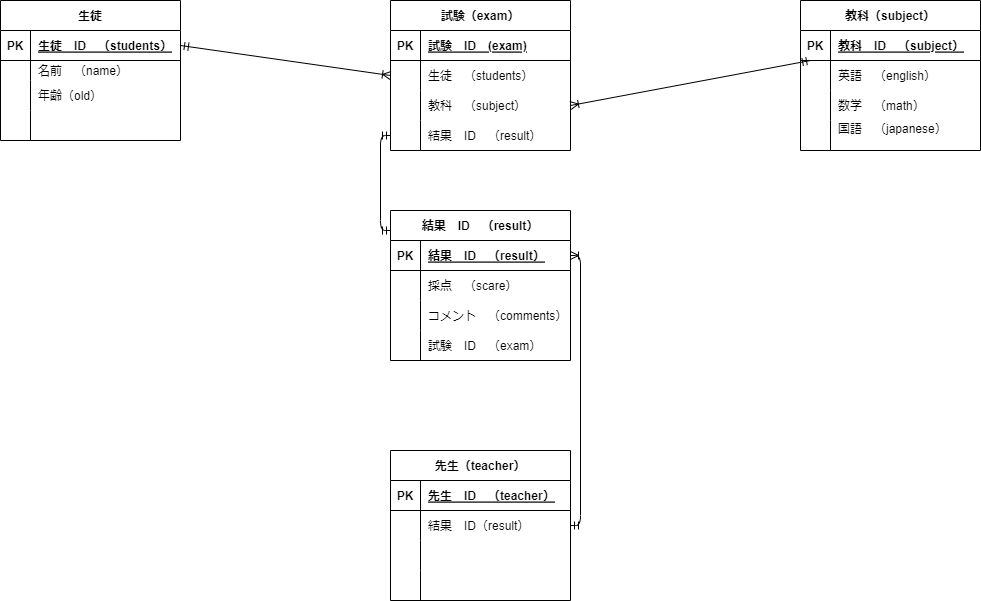

The diagram above was exported from draw.io. Its source (the exported page's mxGraphModel, read from the mxfile embedded in the PNG):
<mxGraphModel dx="1936" dy="757" grid="1" gridSize="10" guides="1" tooltips="1" connect="1" arrows="1" fold="1" page="1" pageScale="1" pageWidth="827" pageHeight="1169" background="none" math="0" shadow="0">
  <root>
    <mxCell id="0" />
    <mxCell id="1" parent="0" />
    <mxCell id="145" value="生徒" style="shape=table;startSize=30;container=1;collapsible=1;childLayout=tableLayout;fixedRows=1;rowLines=0;fontStyle=1;align=center;resizeLast=1;" parent="1" vertex="1">
      <mxGeometry x="-320" y="60" width="180" height="140" as="geometry" />
    </mxCell>
    <mxCell id="146" value="" style="shape=tableRow;horizontal=0;startSize=0;swimlaneHead=0;swimlaneBody=0;fillColor=none;collapsible=0;dropTarget=0;points=[[0,0.5],[1,0.5]];portConstraint=eastwest;top=0;left=0;right=0;bottom=1;" parent="145" vertex="1">
      <mxGeometry y="30" width="180" height="30" as="geometry" />
    </mxCell>
    <mxCell id="147" value="PK" style="shape=partialRectangle;connectable=0;fillColor=none;top=0;left=0;bottom=0;right=0;fontStyle=1;overflow=hidden;" parent="146" vertex="1">
      <mxGeometry width="30" height="30" as="geometry">
        <mxRectangle width="30" height="30" as="alternateBounds" />
      </mxGeometry>
    </mxCell>
    <mxCell id="148" value="生徒　ID　（students）" style="shape=partialRectangle;connectable=0;fillColor=none;top=0;left=0;bottom=0;right=0;align=left;spacingLeft=6;fontStyle=5;overflow=hidden;" parent="146" vertex="1">
      <mxGeometry x="30" width="150" height="30" as="geometry">
        <mxRectangle width="150" height="30" as="alternateBounds" />
      </mxGeometry>
    </mxCell>
    <mxCell id="149" value="" style="shape=tableRow;horizontal=0;startSize=0;swimlaneHead=0;swimlaneBody=0;fillColor=none;collapsible=0;dropTarget=0;points=[[0,0.5],[1,0.5]];portConstraint=eastwest;top=0;left=0;right=0;bottom=0;" parent="145" vertex="1">
      <mxGeometry y="60" width="180" height="20" as="geometry" />
    </mxCell>
    <mxCell id="150" value="" style="shape=partialRectangle;connectable=0;fillColor=none;top=0;left=0;bottom=0;right=0;editable=1;overflow=hidden;" parent="149" vertex="1">
      <mxGeometry width="30" height="20" as="geometry">
        <mxRectangle width="30" height="20" as="alternateBounds" />
      </mxGeometry>
    </mxCell>
    <mxCell id="151" value="名前　（name）" style="shape=partialRectangle;connectable=0;fillColor=none;top=0;left=0;bottom=0;right=0;align=left;spacingLeft=6;overflow=hidden;" parent="149" vertex="1">
      <mxGeometry x="30" width="150" height="20" as="geometry">
        <mxRectangle width="150" height="20" as="alternateBounds" />
      </mxGeometry>
    </mxCell>
    <mxCell id="152" value="" style="shape=tableRow;horizontal=0;startSize=0;swimlaneHead=0;swimlaneBody=0;fillColor=none;collapsible=0;dropTarget=0;points=[[0,0.5],[1,0.5]];portConstraint=eastwest;top=0;left=0;right=0;bottom=0;" parent="145" vertex="1">
      <mxGeometry y="80" width="180" height="30" as="geometry" />
    </mxCell>
    <mxCell id="153" value="" style="shape=partialRectangle;connectable=0;fillColor=none;top=0;left=0;bottom=0;right=0;editable=1;overflow=hidden;" parent="152" vertex="1">
      <mxGeometry width="30" height="30" as="geometry">
        <mxRectangle width="30" height="30" as="alternateBounds" />
      </mxGeometry>
    </mxCell>
    <mxCell id="154" value="年齢（old）" style="shape=partialRectangle;connectable=0;fillColor=none;top=0;left=0;bottom=0;right=0;align=left;spacingLeft=6;overflow=hidden;" parent="152" vertex="1">
      <mxGeometry x="30" width="150" height="30" as="geometry">
        <mxRectangle width="150" height="30" as="alternateBounds" />
      </mxGeometry>
    </mxCell>
    <mxCell id="155" value="" style="shape=tableRow;horizontal=0;startSize=0;swimlaneHead=0;swimlaneBody=0;fillColor=none;collapsible=0;dropTarget=0;points=[[0,0.5],[1,0.5]];portConstraint=eastwest;top=0;left=0;right=0;bottom=0;" parent="145" vertex="1">
      <mxGeometry y="110" width="180" height="30" as="geometry" />
    </mxCell>
    <mxCell id="156" value="" style="shape=partialRectangle;connectable=0;fillColor=none;top=0;left=0;bottom=0;right=0;editable=1;overflow=hidden;" parent="155" vertex="1">
      <mxGeometry width="30" height="30" as="geometry">
        <mxRectangle width="30" height="30" as="alternateBounds" />
      </mxGeometry>
    </mxCell>
    <mxCell id="157" value="" style="shape=partialRectangle;connectable=0;fillColor=none;top=0;left=0;bottom=0;right=0;align=left;spacingLeft=6;overflow=hidden;" parent="155" vertex="1">
      <mxGeometry x="30" width="150" height="30" as="geometry">
        <mxRectangle width="150" height="30" as="alternateBounds" />
      </mxGeometry>
    </mxCell>
    <mxCell id="246" value="教科（subject）" style="shape=table;startSize=30;container=1;collapsible=1;childLayout=tableLayout;fixedRows=1;rowLines=0;fontStyle=1;align=center;resizeLast=1;" vertex="1" parent="1">
      <mxGeometry x="480" y="60" width="180" height="150" as="geometry" />
    </mxCell>
    <mxCell id="247" value="" style="shape=tableRow;horizontal=0;startSize=0;swimlaneHead=0;swimlaneBody=0;fillColor=none;collapsible=0;dropTarget=0;points=[[0,0.5],[1,0.5]];portConstraint=eastwest;top=0;left=0;right=0;bottom=1;" vertex="1" parent="246">
      <mxGeometry y="30" width="180" height="30" as="geometry" />
    </mxCell>
    <mxCell id="248" value="PK" style="shape=partialRectangle;connectable=0;fillColor=none;top=0;left=0;bottom=0;right=0;fontStyle=1;overflow=hidden;" vertex="1" parent="247">
      <mxGeometry width="30" height="30" as="geometry">
        <mxRectangle width="30" height="30" as="alternateBounds" />
      </mxGeometry>
    </mxCell>
    <mxCell id="249" value="教科　ID　（subject）" style="shape=partialRectangle;connectable=0;fillColor=none;top=0;left=0;bottom=0;right=0;align=left;spacingLeft=6;fontStyle=5;overflow=hidden;" vertex="1" parent="247">
      <mxGeometry x="30" width="150" height="30" as="geometry">
        <mxRectangle width="150" height="30" as="alternateBounds" />
      </mxGeometry>
    </mxCell>
    <mxCell id="250" value="" style="shape=tableRow;horizontal=0;startSize=0;swimlaneHead=0;swimlaneBody=0;fillColor=none;collapsible=0;dropTarget=0;points=[[0,0.5],[1,0.5]];portConstraint=eastwest;top=0;left=0;right=0;bottom=0;" vertex="1" parent="246">
      <mxGeometry y="60" width="180" height="30" as="geometry" />
    </mxCell>
    <mxCell id="251" value="" style="shape=partialRectangle;connectable=0;fillColor=none;top=0;left=0;bottom=0;right=0;editable=1;overflow=hidden;" vertex="1" parent="250">
      <mxGeometry width="30" height="30" as="geometry">
        <mxRectangle width="30" height="30" as="alternateBounds" />
      </mxGeometry>
    </mxCell>
    <mxCell id="252" value="英語　（english）" style="shape=partialRectangle;connectable=0;fillColor=none;top=0;left=0;bottom=0;right=0;align=left;spacingLeft=6;overflow=hidden;" vertex="1" parent="250">
      <mxGeometry x="30" width="150" height="30" as="geometry">
        <mxRectangle width="150" height="30" as="alternateBounds" />
      </mxGeometry>
    </mxCell>
    <mxCell id="253" value="" style="shape=tableRow;horizontal=0;startSize=0;swimlaneHead=0;swimlaneBody=0;fillColor=none;collapsible=0;dropTarget=0;points=[[0,0.5],[1,0.5]];portConstraint=eastwest;top=0;left=0;right=0;bottom=0;" vertex="1" parent="246">
      <mxGeometry y="90" width="180" height="30" as="geometry" />
    </mxCell>
    <mxCell id="254" value="" style="shape=partialRectangle;connectable=0;fillColor=none;top=0;left=0;bottom=0;right=0;editable=1;overflow=hidden;" vertex="1" parent="253">
      <mxGeometry width="30" height="30" as="geometry">
        <mxRectangle width="30" height="30" as="alternateBounds" />
      </mxGeometry>
    </mxCell>
    <mxCell id="255" value="数学　（math）" style="shape=partialRectangle;connectable=0;fillColor=none;top=0;left=0;bottom=0;right=0;align=left;spacingLeft=6;overflow=hidden;" vertex="1" parent="253">
      <mxGeometry x="30" width="150" height="30" as="geometry">
        <mxRectangle width="150" height="30" as="alternateBounds" />
      </mxGeometry>
    </mxCell>
    <mxCell id="256" value="" style="shape=tableRow;horizontal=0;startSize=0;swimlaneHead=0;swimlaneBody=0;fillColor=none;collapsible=0;dropTarget=0;points=[[0,0.5],[1,0.5]];portConstraint=eastwest;top=0;left=0;right=0;bottom=0;" vertex="1" parent="246">
      <mxGeometry y="120" width="180" height="30" as="geometry" />
    </mxCell>
    <mxCell id="257" value="" style="shape=partialRectangle;connectable=0;fillColor=none;top=0;left=0;bottom=0;right=0;editable=1;overflow=hidden;" vertex="1" parent="256">
      <mxGeometry width="30" height="30" as="geometry">
        <mxRectangle width="30" height="30" as="alternateBounds" />
      </mxGeometry>
    </mxCell>
    <mxCell id="258" value="国語　（japanese）&#10;" style="shape=partialRectangle;connectable=0;fillColor=none;top=0;left=0;bottom=0;right=0;align=left;spacingLeft=6;overflow=hidden;" vertex="1" parent="256">
      <mxGeometry x="30" width="150" height="30" as="geometry">
        <mxRectangle width="150" height="30" as="alternateBounds" />
      </mxGeometry>
    </mxCell>
    <mxCell id="259" value="試験（exam）" style="shape=table;startSize=30;container=1;collapsible=1;childLayout=tableLayout;fixedRows=1;rowLines=0;fontStyle=1;align=center;resizeLast=1;" vertex="1" parent="1">
      <mxGeometry x="70" y="60" width="180" height="150" as="geometry" />
    </mxCell>
    <mxCell id="260" value="" style="shape=tableRow;horizontal=0;startSize=0;swimlaneHead=0;swimlaneBody=0;fillColor=none;collapsible=0;dropTarget=0;points=[[0,0.5],[1,0.5]];portConstraint=eastwest;top=0;left=0;right=0;bottom=1;" vertex="1" parent="259">
      <mxGeometry y="30" width="180" height="30" as="geometry" />
    </mxCell>
    <mxCell id="261" value="PK" style="shape=partialRectangle;connectable=0;fillColor=none;top=0;left=0;bottom=0;right=0;fontStyle=1;overflow=hidden;" vertex="1" parent="260">
      <mxGeometry width="30" height="30" as="geometry">
        <mxRectangle width="30" height="30" as="alternateBounds" />
      </mxGeometry>
    </mxCell>
    <mxCell id="262" value="試験　ID　(exam)" style="shape=partialRectangle;connectable=0;fillColor=none;top=0;left=0;bottom=0;right=0;align=left;spacingLeft=6;fontStyle=5;overflow=hidden;" vertex="1" parent="260">
      <mxGeometry x="30" width="150" height="30" as="geometry">
        <mxRectangle width="150" height="30" as="alternateBounds" />
      </mxGeometry>
    </mxCell>
    <mxCell id="263" value="" style="shape=tableRow;horizontal=0;startSize=0;swimlaneHead=0;swimlaneBody=0;fillColor=none;collapsible=0;dropTarget=0;points=[[0,0.5],[1,0.5]];portConstraint=eastwest;top=0;left=0;right=0;bottom=0;" vertex="1" parent="259">
      <mxGeometry y="60" width="180" height="30" as="geometry" />
    </mxCell>
    <mxCell id="264" value="" style="shape=partialRectangle;connectable=0;fillColor=none;top=0;left=0;bottom=0;right=0;editable=1;overflow=hidden;" vertex="1" parent="263">
      <mxGeometry width="30" height="30" as="geometry">
        <mxRectangle width="30" height="30" as="alternateBounds" />
      </mxGeometry>
    </mxCell>
    <mxCell id="265" value="生徒　（students）" style="shape=partialRectangle;connectable=0;fillColor=none;top=0;left=0;bottom=0;right=0;align=left;spacingLeft=6;overflow=hidden;" vertex="1" parent="263">
      <mxGeometry x="30" width="150" height="30" as="geometry">
        <mxRectangle width="150" height="30" as="alternateBounds" />
      </mxGeometry>
    </mxCell>
    <mxCell id="266" value="" style="shape=tableRow;horizontal=0;startSize=0;swimlaneHead=0;swimlaneBody=0;fillColor=none;collapsible=0;dropTarget=0;points=[[0,0.5],[1,0.5]];portConstraint=eastwest;top=0;left=0;right=0;bottom=0;" vertex="1" parent="259">
      <mxGeometry y="90" width="180" height="30" as="geometry" />
    </mxCell>
    <mxCell id="267" value="" style="shape=partialRectangle;connectable=0;fillColor=none;top=0;left=0;bottom=0;right=0;editable=1;overflow=hidden;" vertex="1" parent="266">
      <mxGeometry width="30" height="30" as="geometry">
        <mxRectangle width="30" height="30" as="alternateBounds" />
      </mxGeometry>
    </mxCell>
    <mxCell id="268" value="教科　（subject）" style="shape=partialRectangle;connectable=0;fillColor=none;top=0;left=0;bottom=0;right=0;align=left;spacingLeft=6;overflow=hidden;" vertex="1" parent="266">
      <mxGeometry x="30" width="150" height="30" as="geometry">
        <mxRectangle width="150" height="30" as="alternateBounds" />
      </mxGeometry>
    </mxCell>
    <mxCell id="269" value="" style="shape=tableRow;horizontal=0;startSize=0;swimlaneHead=0;swimlaneBody=0;fillColor=none;collapsible=0;dropTarget=0;points=[[0,0.5],[1,0.5]];portConstraint=eastwest;top=0;left=0;right=0;bottom=0;" vertex="1" parent="259">
      <mxGeometry y="120" width="180" height="30" as="geometry" />
    </mxCell>
    <mxCell id="270" value="" style="shape=partialRectangle;connectable=0;fillColor=none;top=0;left=0;bottom=0;right=0;editable=1;overflow=hidden;" vertex="1" parent="269">
      <mxGeometry width="30" height="30" as="geometry">
        <mxRectangle width="30" height="30" as="alternateBounds" />
      </mxGeometry>
    </mxCell>
    <mxCell id="271" value="結果　ID　（result）" style="shape=partialRectangle;connectable=0;fillColor=none;top=0;left=0;bottom=0;right=0;align=left;spacingLeft=6;overflow=hidden;" vertex="1" parent="269">
      <mxGeometry x="30" width="150" height="30" as="geometry">
        <mxRectangle width="150" height="30" as="alternateBounds" />
      </mxGeometry>
    </mxCell>
    <mxCell id="273" value="" style="fontSize=12;html=1;endArrow=ERoneToMany;startArrow=ERmandOne;exitX=1;exitY=0.5;exitDx=0;exitDy=0;entryX=0;entryY=0.5;entryDx=0;entryDy=0;" edge="1" parent="1" source="146" target="263">
      <mxGeometry width="100" height="100" relative="1" as="geometry">
        <mxPoint x="-110" y="140" as="sourcePoint" />
        <mxPoint x="70" y="135" as="targetPoint" />
      </mxGeometry>
    </mxCell>
    <mxCell id="275" value="結果　ID　（result）" style="shape=table;startSize=30;container=1;collapsible=1;childLayout=tableLayout;fixedRows=1;rowLines=0;fontStyle=1;align=center;resizeLast=1;" vertex="1" parent="1">
      <mxGeometry x="70" y="270" width="180" height="150" as="geometry" />
    </mxCell>
    <mxCell id="276" value="" style="shape=tableRow;horizontal=0;startSize=0;swimlaneHead=0;swimlaneBody=0;fillColor=none;collapsible=0;dropTarget=0;points=[[0,0.5],[1,0.5]];portConstraint=eastwest;top=0;left=0;right=0;bottom=1;" vertex="1" parent="275">
      <mxGeometry y="30" width="180" height="30" as="geometry" />
    </mxCell>
    <mxCell id="277" value="PK" style="shape=partialRectangle;connectable=0;fillColor=none;top=0;left=0;bottom=0;right=0;fontStyle=1;overflow=hidden;" vertex="1" parent="276">
      <mxGeometry width="30" height="30" as="geometry">
        <mxRectangle width="30" height="30" as="alternateBounds" />
      </mxGeometry>
    </mxCell>
    <mxCell id="278" value="結果　ID　（result）" style="shape=partialRectangle;connectable=0;fillColor=none;top=0;left=0;bottom=0;right=0;align=left;spacingLeft=6;fontStyle=5;overflow=hidden;" vertex="1" parent="276">
      <mxGeometry x="30" width="150" height="30" as="geometry">
        <mxRectangle width="150" height="30" as="alternateBounds" />
      </mxGeometry>
    </mxCell>
    <mxCell id="279" value="" style="shape=tableRow;horizontal=0;startSize=0;swimlaneHead=0;swimlaneBody=0;fillColor=none;collapsible=0;dropTarget=0;points=[[0,0.5],[1,0.5]];portConstraint=eastwest;top=0;left=0;right=0;bottom=0;" vertex="1" parent="275">
      <mxGeometry y="60" width="180" height="30" as="geometry" />
    </mxCell>
    <mxCell id="280" value="" style="shape=partialRectangle;connectable=0;fillColor=none;top=0;left=0;bottom=0;right=0;editable=1;overflow=hidden;" vertex="1" parent="279">
      <mxGeometry width="30" height="30" as="geometry">
        <mxRectangle width="30" height="30" as="alternateBounds" />
      </mxGeometry>
    </mxCell>
    <mxCell id="281" value="採点　（scare）" style="shape=partialRectangle;connectable=0;fillColor=none;top=0;left=0;bottom=0;right=0;align=left;spacingLeft=6;overflow=hidden;" vertex="1" parent="279">
      <mxGeometry x="30" width="150" height="30" as="geometry">
        <mxRectangle width="150" height="30" as="alternateBounds" />
      </mxGeometry>
    </mxCell>
    <mxCell id="282" value="" style="shape=tableRow;horizontal=0;startSize=0;swimlaneHead=0;swimlaneBody=0;fillColor=none;collapsible=0;dropTarget=0;points=[[0,0.5],[1,0.5]];portConstraint=eastwest;top=0;left=0;right=0;bottom=0;" vertex="1" parent="275">
      <mxGeometry y="90" width="180" height="30" as="geometry" />
    </mxCell>
    <mxCell id="283" value="" style="shape=partialRectangle;connectable=0;fillColor=none;top=0;left=0;bottom=0;right=0;editable=1;overflow=hidden;" vertex="1" parent="282">
      <mxGeometry width="30" height="30" as="geometry">
        <mxRectangle width="30" height="30" as="alternateBounds" />
      </mxGeometry>
    </mxCell>
    <mxCell id="284" value="コメント　（comments）" style="shape=partialRectangle;connectable=0;fillColor=none;top=0;left=0;bottom=0;right=0;align=left;spacingLeft=6;overflow=hidden;" vertex="1" parent="282">
      <mxGeometry x="30" width="150" height="30" as="geometry">
        <mxRectangle width="150" height="30" as="alternateBounds" />
      </mxGeometry>
    </mxCell>
    <mxCell id="285" value="" style="shape=tableRow;horizontal=0;startSize=0;swimlaneHead=0;swimlaneBody=0;fillColor=none;collapsible=0;dropTarget=0;points=[[0,0.5],[1,0.5]];portConstraint=eastwest;top=0;left=0;right=0;bottom=0;" vertex="1" parent="275">
      <mxGeometry y="120" width="180" height="30" as="geometry" />
    </mxCell>
    <mxCell id="286" value="" style="shape=partialRectangle;connectable=0;fillColor=none;top=0;left=0;bottom=0;right=0;editable=1;overflow=hidden;" vertex="1" parent="285">
      <mxGeometry width="30" height="30" as="geometry">
        <mxRectangle width="30" height="30" as="alternateBounds" />
      </mxGeometry>
    </mxCell>
    <mxCell id="287" value="試験　ID　（exam）" style="shape=partialRectangle;connectable=0;fillColor=none;top=0;left=0;bottom=0;right=0;align=left;spacingLeft=6;overflow=hidden;" vertex="1" parent="285">
      <mxGeometry x="30" width="150" height="30" as="geometry">
        <mxRectangle width="150" height="30" as="alternateBounds" />
      </mxGeometry>
    </mxCell>
    <mxCell id="288" value="先生（teacher）" style="shape=table;startSize=30;container=1;collapsible=1;childLayout=tableLayout;fixedRows=1;rowLines=0;fontStyle=1;align=center;resizeLast=1;" vertex="1" parent="1">
      <mxGeometry x="70" y="510" width="180" height="150" as="geometry" />
    </mxCell>
    <mxCell id="289" value="" style="shape=tableRow;horizontal=0;startSize=0;swimlaneHead=0;swimlaneBody=0;fillColor=none;collapsible=0;dropTarget=0;points=[[0,0.5],[1,0.5]];portConstraint=eastwest;top=0;left=0;right=0;bottom=1;" vertex="1" parent="288">
      <mxGeometry y="30" width="180" height="30" as="geometry" />
    </mxCell>
    <mxCell id="290" value="PK" style="shape=partialRectangle;connectable=0;fillColor=none;top=0;left=0;bottom=0;right=0;fontStyle=1;overflow=hidden;" vertex="1" parent="289">
      <mxGeometry width="30" height="30" as="geometry">
        <mxRectangle width="30" height="30" as="alternateBounds" />
      </mxGeometry>
    </mxCell>
    <mxCell id="291" value="先生　ID　（teacher）" style="shape=partialRectangle;connectable=0;fillColor=none;top=0;left=0;bottom=0;right=0;align=left;spacingLeft=6;fontStyle=5;overflow=hidden;" vertex="1" parent="289">
      <mxGeometry x="30" width="150" height="30" as="geometry">
        <mxRectangle width="150" height="30" as="alternateBounds" />
      </mxGeometry>
    </mxCell>
    <mxCell id="292" value="" style="shape=tableRow;horizontal=0;startSize=0;swimlaneHead=0;swimlaneBody=0;fillColor=none;collapsible=0;dropTarget=0;points=[[0,0.5],[1,0.5]];portConstraint=eastwest;top=0;left=0;right=0;bottom=0;" vertex="1" parent="288">
      <mxGeometry y="60" width="180" height="30" as="geometry" />
    </mxCell>
    <mxCell id="293" value="" style="shape=partialRectangle;connectable=0;fillColor=none;top=0;left=0;bottom=0;right=0;editable=1;overflow=hidden;" vertex="1" parent="292">
      <mxGeometry width="30" height="30" as="geometry">
        <mxRectangle width="30" height="30" as="alternateBounds" />
      </mxGeometry>
    </mxCell>
    <mxCell id="294" value="結果　ID（result）" style="shape=partialRectangle;connectable=0;fillColor=none;top=0;left=0;bottom=0;right=0;align=left;spacingLeft=6;overflow=hidden;" vertex="1" parent="292">
      <mxGeometry x="30" width="150" height="30" as="geometry">
        <mxRectangle width="150" height="30" as="alternateBounds" />
      </mxGeometry>
    </mxCell>
    <mxCell id="295" value="" style="shape=tableRow;horizontal=0;startSize=0;swimlaneHead=0;swimlaneBody=0;fillColor=none;collapsible=0;dropTarget=0;points=[[0,0.5],[1,0.5]];portConstraint=eastwest;top=0;left=0;right=0;bottom=0;" vertex="1" parent="288">
      <mxGeometry y="90" width="180" height="30" as="geometry" />
    </mxCell>
    <mxCell id="296" value="" style="shape=partialRectangle;connectable=0;fillColor=none;top=0;left=0;bottom=0;right=0;editable=1;overflow=hidden;" vertex="1" parent="295">
      <mxGeometry width="30" height="30" as="geometry">
        <mxRectangle width="30" height="30" as="alternateBounds" />
      </mxGeometry>
    </mxCell>
    <mxCell id="297" value="" style="shape=partialRectangle;connectable=0;fillColor=none;top=0;left=0;bottom=0;right=0;align=left;spacingLeft=6;overflow=hidden;" vertex="1" parent="295">
      <mxGeometry x="30" width="150" height="30" as="geometry">
        <mxRectangle width="150" height="30" as="alternateBounds" />
      </mxGeometry>
    </mxCell>
    <mxCell id="298" value="" style="shape=tableRow;horizontal=0;startSize=0;swimlaneHead=0;swimlaneBody=0;fillColor=none;collapsible=0;dropTarget=0;points=[[0,0.5],[1,0.5]];portConstraint=eastwest;top=0;left=0;right=0;bottom=0;" vertex="1" parent="288">
      <mxGeometry y="120" width="180" height="30" as="geometry" />
    </mxCell>
    <mxCell id="299" value="" style="shape=partialRectangle;connectable=0;fillColor=none;top=0;left=0;bottom=0;right=0;editable=1;overflow=hidden;" vertex="1" parent="298">
      <mxGeometry width="30" height="30" as="geometry">
        <mxRectangle width="30" height="30" as="alternateBounds" />
      </mxGeometry>
    </mxCell>
    <mxCell id="300" value="" style="shape=partialRectangle;connectable=0;fillColor=none;top=0;left=0;bottom=0;right=0;align=left;spacingLeft=6;overflow=hidden;" vertex="1" parent="298">
      <mxGeometry x="30" width="150" height="30" as="geometry">
        <mxRectangle width="150" height="30" as="alternateBounds" />
      </mxGeometry>
    </mxCell>
    <mxCell id="274" value="" style="fontSize=12;html=1;endArrow=ERoneToMany;startArrow=ERmandOne;entryX=1;entryY=0.5;entryDx=0;entryDy=0;" edge="1" parent="1" source="247" target="266">
      <mxGeometry width="100" height="100" relative="1" as="geometry">
        <mxPoint x="400" y="110" as="sourcePoint" />
        <mxPoint x="420" y="50" as="targetPoint" />
      </mxGeometry>
    </mxCell>
    <mxCell id="316" value="" style="fontSize=12;html=1;endArrow=ERoneToMany;startArrow=ERmandOne;exitX=1;exitY=0.5;exitDx=0;exitDy=0;entryX=1;entryY=0.5;entryDx=0;entryDy=0;edgeStyle=orthogonalEdgeStyle;" edge="1" parent="1" source="292" target="276">
      <mxGeometry width="100" height="100" relative="1" as="geometry">
        <mxPoint x="360" y="440" as="sourcePoint" />
        <mxPoint x="370" y="310" as="targetPoint" />
      </mxGeometry>
    </mxCell>
    <mxCell id="318" value="" style="fontSize=12;html=1;endArrow=ERmandOne;startArrow=ERmandOne;entryX=0;entryY=0.5;entryDx=0;entryDy=0;exitX=0;exitY=0.133;exitDx=0;exitDy=0;edgeStyle=orthogonalEdgeStyle;exitPerimeter=0;" edge="1" parent="1" source="275" target="269">
      <mxGeometry width="100" height="100" relative="1" as="geometry">
        <mxPoint x="110" y="300" as="sourcePoint" />
        <mxPoint x="210" y="200" as="targetPoint" />
      </mxGeometry>
    </mxCell>
  </root>
</mxGraphModel>